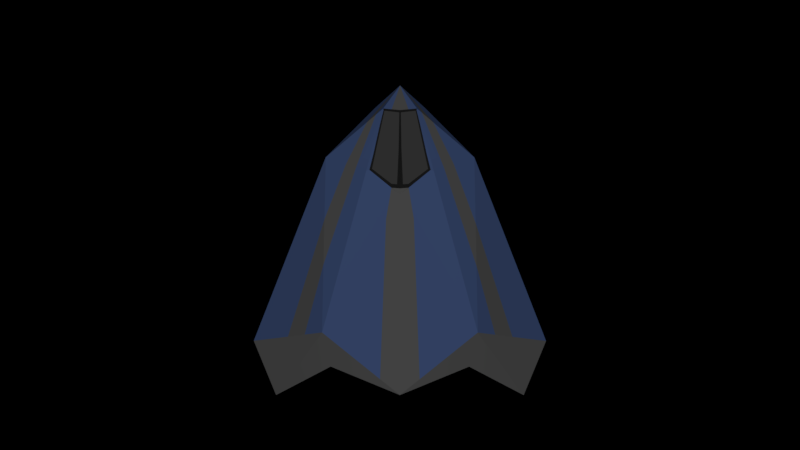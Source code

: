 # Source: mainship.blend  (saved by Blender 2.79.0; exported with 4.5.12 LTS)
import bpy
from mathutils import Matrix  # noqa: F401  (used for matrix-valued properties, if any)

bpy.ops.wm.read_factory_settings(use_empty=True)
scene = bpy.context.scene
scene.name = 'Scene'

# ---- collections
col_collection_1 = bpy.data.collections.new('Collection 1'); scene.collection.children.link(col_collection_1)
col_collection_7 = bpy.data.collections.new('Collection 7'); scene.collection.children.link(col_collection_7)

# ---- materials (node trees are filled in below, after node groups)
mat_material_001 = bpy.data.materials.new('Material.001')
mat_material_001.alpha_threshold = 0.0
mat_material_001.use_transparent_shadow = False
mat_material_001.diffuse_color = (0.1662, 0.2751, 0.639, 1.0)
mat_material_001.roughness = 0.5
mat_material_002 = bpy.data.materials.new('Material.002')
mat_material_002.alpha_threshold = 0.0
mat_material_002.use_transparent_shadow = False
mat_material_002.diffuse_color = (0.1364, 0.1364, 0.1364, 1.0)
mat_material_002.roughness = 0.5
mat_material_003 = bpy.data.materials.new('Material.003')
mat_material_003.alpha_threshold = 0.0
mat_material_003.use_transparent_shadow = False
mat_material_003.diffuse_color = (0.0376, 0.0376, 0.0376, 1.0)
mat_material_003.roughness = 0.5
mat_material_004 = bpy.data.materials.new('Material.004')
mat_material_004.alpha_threshold = 0.0
mat_material_004.use_transparent_shadow = False
mat_material_004.diffuse_color = (0.287, 0.287, 0.287, 1.0)
mat_material_004.roughness = 0.5

# ---- node groups
ng_auto_smooth = bpy.data.node_groups.new('Auto Smooth', 'GeometryNodeTree')
_s = ng_auto_smooth.interface.new_socket(name='Geometry', in_out='OUTPUT', socket_type='NodeSocketGeometry')
_s = ng_auto_smooth.interface.new_socket(name='Geometry', in_out='INPUT', socket_type='NodeSocketGeometry')
_s = ng_auto_smooth.interface.new_socket(name='Angle', in_out='INPUT', socket_type='NodeSocketFloat')
_s.subtype = 'ANGLE'
_s.min_value = 0.0
_s.max_value = 3.142
ng_auto_smooth.is_modifier = True
_N = ng_auto_smooth.nodes; _L = ng_auto_smooth.links
n0 = _N.new('NodeGroupOutput'); n0.name = 'Group Output'; n0.location = (480, -100)
n1 = _N.new('NodeGroupInput'); n1.name = 'Group Input'; n1.location = (-420, -300)
n2 = _N.new('NodeGroupInput'); n2.name = 'Group Input.001'; n2.location = (-60, -100)
n3 = _N.new('GeometryNodeSetShadeSmooth'); n3.name = 'Set Shade Smooth'; n3.location = (120, -100)
n3.domain = 'EDGE'
n4 = _N.new('GeometryNodeSetShadeSmooth'); n4.name = 'Set Shade Smooth.001'; n4.location = (300, -100)
n5 = _N.new('GeometryNodeInputMeshEdgeAngle'); n5.name = 'Edge Angle'; n5.location = (-420, -220)
n6 = _N.new('GeometryNodeInputEdgeSmooth'); n6.name = 'Is Edge Smooth'; n6.location = (-60, -160)
n7 = _N.new('GeometryNodeInputShadeSmooth'); n7.name = 'Is Face Smooth'; n7.location = (-240, -340)
n8 = _N.new('FunctionNodeBooleanMath'); n8.name = 'Boolean Math'; n8.location = (-60, -220)
n9 = _N.new('FunctionNodeCompare'); n9.name = 'Compare'; n9.location = (-240, -180)
n9.operation = 'LESS_EQUAL'
_L.new(n5.outputs[0], n9.inputs[0])
_L.new(n4.outputs[0], n0.inputs[0])
_L.new(n1.outputs[1], n9.inputs[1])
_L.new(n9.outputs[0], n8.inputs[0])
_L.new(n7.outputs[0], n8.inputs[1])
_L.new(n2.outputs[0], n3.inputs[0])
_L.new(n6.outputs[0], n3.inputs[1])
_L.new(n3.outputs[0], n4.inputs[0])
_L.new(n8.outputs[0], n3.inputs[2])
n0.is_active_output = True

# ---- material node trees

# ---- world
world_world = bpy.data.worlds.new('World'); scene.world = world_world
world_world.color = (0.0, 0.0, 0.0)
world_world.use_sun_shadow = False
world_world.sun_shadow_jitter_overblur = 0.0
world_world.cycles.sampling_method = 'MANUAL'

# ---- cameras
cam_camera = bpy.data.cameras.new('Camera')
cam_camera.type = 'ORTHO'
cam_camera.clip_end = 100.0
cam_camera.lens = 35.0
cam_camera.sensor_width = 32.0
cam_camera.sensor_height = 18.0
cam_camera.ortho_scale = 12.0
cam_camera.dof.focus_distance = 0.0
cam_camera.dof.aperture_fstop = 128.0

# ---- lights
light_sun = bpy.data.lights.new('Sun', 'SUN')
light_sun.transmission_factor = 0.0
light_sun.angle = 0.1993
light_sun.energy = 0.6
light_sun.shadow_buffer_clip_start = 0.5
light_sun.shadow_soft_size = 0.1
light_sun.shadow_cascade_max_distance = 1000.0

# ---- meshes
me_cone_003 = bpy.data.meshes.new('Cone.003')
me_cone_003.from_pydata([(1.981e-10, 0.9285, -1.063), (0.5222, 0.5843, -0.8163), (0.7386, -3.944e-08, -1.063), (0.5222, -0.5843, -0.672), (-8.097e-08, -0.9285, -1.063), (-0.5222, -0.5843, -0.672), (-0.7386, 6.529e-09, -1.063), (-0.5222, 0.5843, -0.672), (6.715e-09, -6.715e-09, 0.872), (-0.3306, 1.484e-08, 0.1942), (-0.2535, -0.2535, 0.3384), (-1.97e-08, 0.5571, 0.4231), (-0.2535, 0.2535, 0.3384), (-6.84e-08, -0.5571, 0.4231), (0.2535, -0.2535, 0.3384), (0.2535, 0.2535, 0.3384), (0.3306, -3.549e-09, 0.1942), (0.2921, 0.2921, -0.6793), (0.4132, -7.806e-09, -0.6793), (-0.2921, -0.2921, -0.6793), (0.2921, -0.2921, -0.6793), (-0.4132, 1.518e-08, -0.6793), (-7.642e-08, 0.5, -0.6793), (-0.2921, 0.2921, -0.6793), (-1.201e-07, -0.5, -0.6793), (0.464, 0.5191, -0.8849), (-0.464, -0.5191, -0.8849), (-0.464, 0.5191, -0.8849), (0.464, -0.5191, -0.8849), (-0.6562, 1.09e-08, -0.8849), (-2.813e-08, 0.8885, -0.8849), (0.6562, -2.995e-08, -0.8849), (-1.058e-07, -0.8885, -0.8849), (2.689e-08, 1.096, -0.7243), (-6.893e-08, -1.096, -0.7243), (-0.1435, 1.317e-08, 0.7182), (-0.1267, 0.1267, 0.728), (-0.1267, -0.1267, 0.728), (-3.126e-08, -0.1852, 0.7334), (0.1267, -0.1267, 0.728), (0.1267, 0.1267, 0.728), (0.1435, 5.182e-09, 0.7182), (-1.507e-08, 0.1852, 0.7334), (-0.3014, -0.06336, 0.2571), (-0.3014, 0.06336, 0.2571), (-0.3098, 2.727e-09, 0.2412), (-0.1346, -0.1168, 0.7142), (-0.1346, 0.1168, 0.7142), (-0.1472, 1.995e-08, 0.7085), (-0.1901, -0.1901, 0.5332), (-0.1901, 0.1901, 0.5332), (-0.2565, 0.2102, 0.3513), (-0.2565, -0.2102, 0.3513), (-0.3056, -0.02207, 0.2546), (-0.2222, -0.01046, 0.4777), (-0.1471, -0.005889, 0.7038), (-0.3056, 0.02207, 0.2546), (-0.1471, 0.005889, 0.7038), (-0.2222, 0.01046, 0.4777), (-0.1387, -0.06336, 0.714), (-0.1338, -0.1234, 0.7194), (-0.1667, -0.1519, 0.6237), (-0.2266, -0.2004, 0.4422), (-0.2596, 0.2299, 0.3448), (-0.2596, -0.2299, 0.3448), (-0.3078, -0.06427, 0.233), (-0.3155, 9.363e-09, 0.2287), (-0.3078, 0.06427, 0.233), (-0.2266, 0.2004, 0.4422), (-0.1667, 0.1519, 0.6237), (-0.1338, 0.1234, 0.7194), (-0.1387, 0.06336, 0.714), (-0.1454, 1.651e-08, 0.7125), (-0.1267, 0.4053, 0.3807), (-0.2611, 0.8401, -0.6982), (-0.185, 0.5667, 0.03519), (-0.06336, 0.156, 0.7307), (-0.09089, 0.2484, 0.6418), (-0.3195, 0.5737, -0.2469), (-0.3893, 0.7146, -0.6853), (-0.1897, 0.3298, 0.3597), (-0.08821, 0.1445, 0.7296), (-0.1106, 0.1816, 0.6892), (-0.2443, 0.7675, -0.8803), (-0.232, 0.7238, -0.9742), (-0.2571, -0.844, -0.6985), (-0.06336, -0.156, 0.7307), (-0.1957, -0.5673, 0.01272), (-0.09077, -0.2489, 0.6415), (-0.1282, -0.4035, 0.3802), (-0.3891, -0.7147, -0.6854), (-0.09505, -0.1413, 0.7294), (-0.1904, -0.329, 0.3595), (-0.1159, -0.1637, 0.7019), (-0.3233, -0.5739, -0.2549), (-0.1351, 0.06336, 0.7231), (-0.1351, -0.06336, 0.7231), (-0.3108, -0.0649, 0.2311), (-0.6837, -0.1482, -0.9641), (-0.3646, -0.1037, 0.04038), (-0.3109, 0.06464, 0.2309), (-0.3648, 0.1044, 0.03932), (-0.6834, 0.149, -0.9636)], [], [(0, 33, 1), (1, 15, 16), (16, 14, 3), (3, 14, 13), (4, 34, 85, 90, 5), (5, 10, 97, 99), (9, 100, 101), (7, 79, 74, 83), (1, 2, 31, 25), (9, 66, 67), (11, 73, 77), (10, 49, 62, 64), (13, 14, 39), (13, 38, 86, 88), (16, 41, 39), (11, 42, 40), (16, 15, 40), (6, 29, 26), (25, 0, 1), (27, 29, 6), (4, 32, 28, 3), (22, 17, 18, 20, 24, 19, 21, 23), (19, 24, 32, 26), (20, 18, 31, 28), (27, 30, 22, 23), (25, 31, 18, 17), (28, 32, 24, 20), (26, 32, 4), (26, 29, 21, 19), (28, 31, 2, 3), (30, 25, 17, 22), (29, 27, 23, 21), (27, 84, 83, 7), (27, 84, 0, 30), (25, 30, 0), (25, 2, 1), (25, 2, 31), (31, 28, 2), (2, 28, 3), (28, 4, 3), (32, 28, 4), (4, 26, 5), (26, 6, 98, 5), (6, 27, 7, 102), (1, 33, 11), (7, 12, 80, 78), (34, 4, 3), (5, 90, 94), (36, 95, 8), (35, 96, 8), (37, 91, 8), (38, 39, 8), (41, 40, 8), (42, 76, 8), (39, 41, 8), (40, 42, 8), (33, 74, 75, 11), (10, 5, 94, 92), (34, 3, 13), (15, 1, 11), (6, 9, 101, 102), (6, 98, 99, 9), (2, 16, 3), (2, 1, 16), (100, 9, 67), (48, 55, 46, 60, 59), (42, 11, 77, 76), (10, 92, 93, 37, 49), (38, 13, 39), (15, 11, 40), (14, 16, 39), (41, 16, 40), (43, 53, 45, 66, 65), (45, 48, 57, 58), (48, 72, 71), (50, 68, 69), (46, 52, 62, 61), (97, 10, 64, 65), (50, 12, 63, 68), (37, 60, 61, 49), (36, 50, 69, 70), (35, 72, 59, 37, 96), (47, 57, 48, 71, 70), (54, 55, 48, 45), (53, 54, 45), (58, 56, 45), (53, 43, 52, 46, 55, 54), (57, 47, 51, 44, 56, 58), (59, 60, 37), (61, 60, 46), (61, 62, 49), (64, 62, 52), (63, 67, 44, 51), (65, 66, 9), (67, 66, 45, 56, 44), (65, 64, 52, 43), (68, 63, 51), (71, 72, 35, 95, 36), (59, 72, 48), (69, 68, 51, 47), (70, 71, 36), (70, 69, 47), (75, 73, 11), (75, 74, 79, 78), (76, 77, 82, 81), (77, 73, 80, 82), (8, 76, 81), (81, 82, 36), (82, 80, 12, 50, 36), (78, 80, 73, 75), (81, 36, 8), (78, 79, 7), (83, 84, 0), (83, 74, 33, 0), (12, 100, 67, 63), (8, 86, 38), (89, 87, 13), (88, 86, 91, 93), (88, 89, 13), (87, 85, 34, 13), (8, 91, 86), (92, 94, 87, 89), (94, 90, 85, 87), (93, 92, 89, 88), (93, 91, 37), (8, 95, 35), (8, 96, 37), (99, 98, 5), (99, 97, 9), (102, 101, 7), (101, 100, 12, 7), (9, 97, 65)])
me_cone_003.polygons.foreach_set('use_smooth', [1, 1, 1, 1, 1, 1, 1, 1, 1, 1, 1, 1, 1, 1, 1, 1, 1, 0, 0, 0, 1, 1, 1, 1, 1, 1, 1, 0, 1, 1, 1, 1, 1, 1, 1, 1, 1, 1, 1, 1, 1, 1, 1, 1, 1, 1, 1, 1, 1, 1, 1, 1, 1, 1, 1, 1, 1, 1, 1, 1, 1, 1, 1, 1, 1, 1, 1, 1, 1, 1, 1, 1, 1, 1, 1, 1, 1, 1, 1, 1, 1, 1, 1, 1, 1, 1, 1, 1, 1, 1, 1, 1, 1, 1, 1, 1, 1, 1, 1, 1, 1, 1, 1, 1, 1, 1, 1, 1, 1, 1, 1, 1, 1, 1, 1, 1, 1, 1, 1, 1, 1, 1, 1, 1, 1, 1, 1, 1, 1, 1, 1, 1])
me_cone_003.polygons.foreach_set('material_index', [3, 0, 0, 0, 3, 0, 3, 3, 0, 3, 0, 0, 0, 0, 0, 0, 0, 3, 3, 3, 0, 2, 2, 2, 2, 2, 2, 3, 2, 0, 2, 2, 3, 3, 3, 3, 3, 3, 3, 3, 3, 3, 3, 3, 0, 0, 3, 0, 0, 3, 0, 0, 0, 0, 0, 0, 0, 0, 0, 0, 3, 3, 0, 0, 3, 2, 0, 0, 0, 0, 0, 0, 2, 2, 2, 0, 2, 0, 0, 0, 0, 2, 2, 2, 2, 2, 1, 1, 2, 2, 0, 2, 2, 3, 2, 2, 2, 2, 2, 2, 2, 2, 0, 3, 3, 3, 3, 0, 0, 3, 0, 0, 3, 3, 0, 0, 0, 3, 0, 0, 3, 3, 3, 3, 0, 3, 0, 0, 3, 0, 0, 3])
me_cone_003.materials.append(mat_material_001)
me_cone_003.materials.append(mat_material_002)
me_cone_003.materials.append(mat_material_003)
me_cone_003.materials.append(mat_material_004)
me_cone_003.use_remesh_preserve_volume = False
me_cone_003.use_remesh_preserve_attributes = False
me_cone_003.use_mirror_vertex_groups = False
me_cone_003.update()

# ---- objects
ob_cone = bpy.data.objects.new('Cone', me_cone_003)
ob_camera = bpy.data.objects.new('Camera', cam_camera)
ob_sun = bpy.data.objects.new('Sun', light_sun)

# ---- transforms, parenting, visibility, modifiers, constraints
ob_cone.location = (0.0, 0.0, 0.0)
ob_cone.rotation_euler = (0.0, 1.571, -1.571)
ob_cone.scale = (2.0, 2.0, 2.4)
ob_cone.lineart.crease_threshold = 0.0
_m = ob_cone.modifiers.new('Auto Smooth', 'NODES')
_m.node_group = ng_auto_smooth
_gi = [s.identifier for s in ng_auto_smooth.interface.items_tree if s.item_type == 'SOCKET' and s.in_out == 'INPUT']
_m[_gi[1]] = 0.1745  # Angle
ob_camera.location = (0.0, 0.0, 17.2)
ob_camera.rotation_euler = (0.0, 0.0, 3.142)
ob_camera.lock_rotations_4d = False
ob_camera.empty_display_type = 'ARROWS'
ob_camera.color = (0.0, 0.0, 0.0, 0.0)
ob_camera.display_type = 'WIRE'
ob_camera.lineart.crease_threshold = 0.0
ob_sun.location = (0.0, 0.0, 17.94)
ob_sun.lineart.crease_threshold = 0.0

# ---- collection membership
col_collection_1.objects.link(ob_cone)
col_collection_1.objects.link(ob_camera)
col_collection_7.objects.link(ob_sun)

# ---- scene / render settings (as saved in the file)
scene.camera = ob_camera
scene.frame_start = 1; scene.frame_end = 250; scene.frame_set(1)
scene.render.engine = 'BLENDER_EEVEE_NEXT'
scene.render.dither_intensity = 0.0
scene.cycles.use_denoising = False
scene.cycles.samples = 128
scene.cycles.sampling_pattern = 'TABULATED_SOBOL'
scene.cycles.use_adaptive_sampling = False
scene.cycles.use_light_tree = False
scene.cycles.blur_glossy = 0.0
scene.cycles.sample_clamp_indirect = 0.0
scene.view_settings.view_transform = 'Standard'
bpy.context.view_layer.update()
